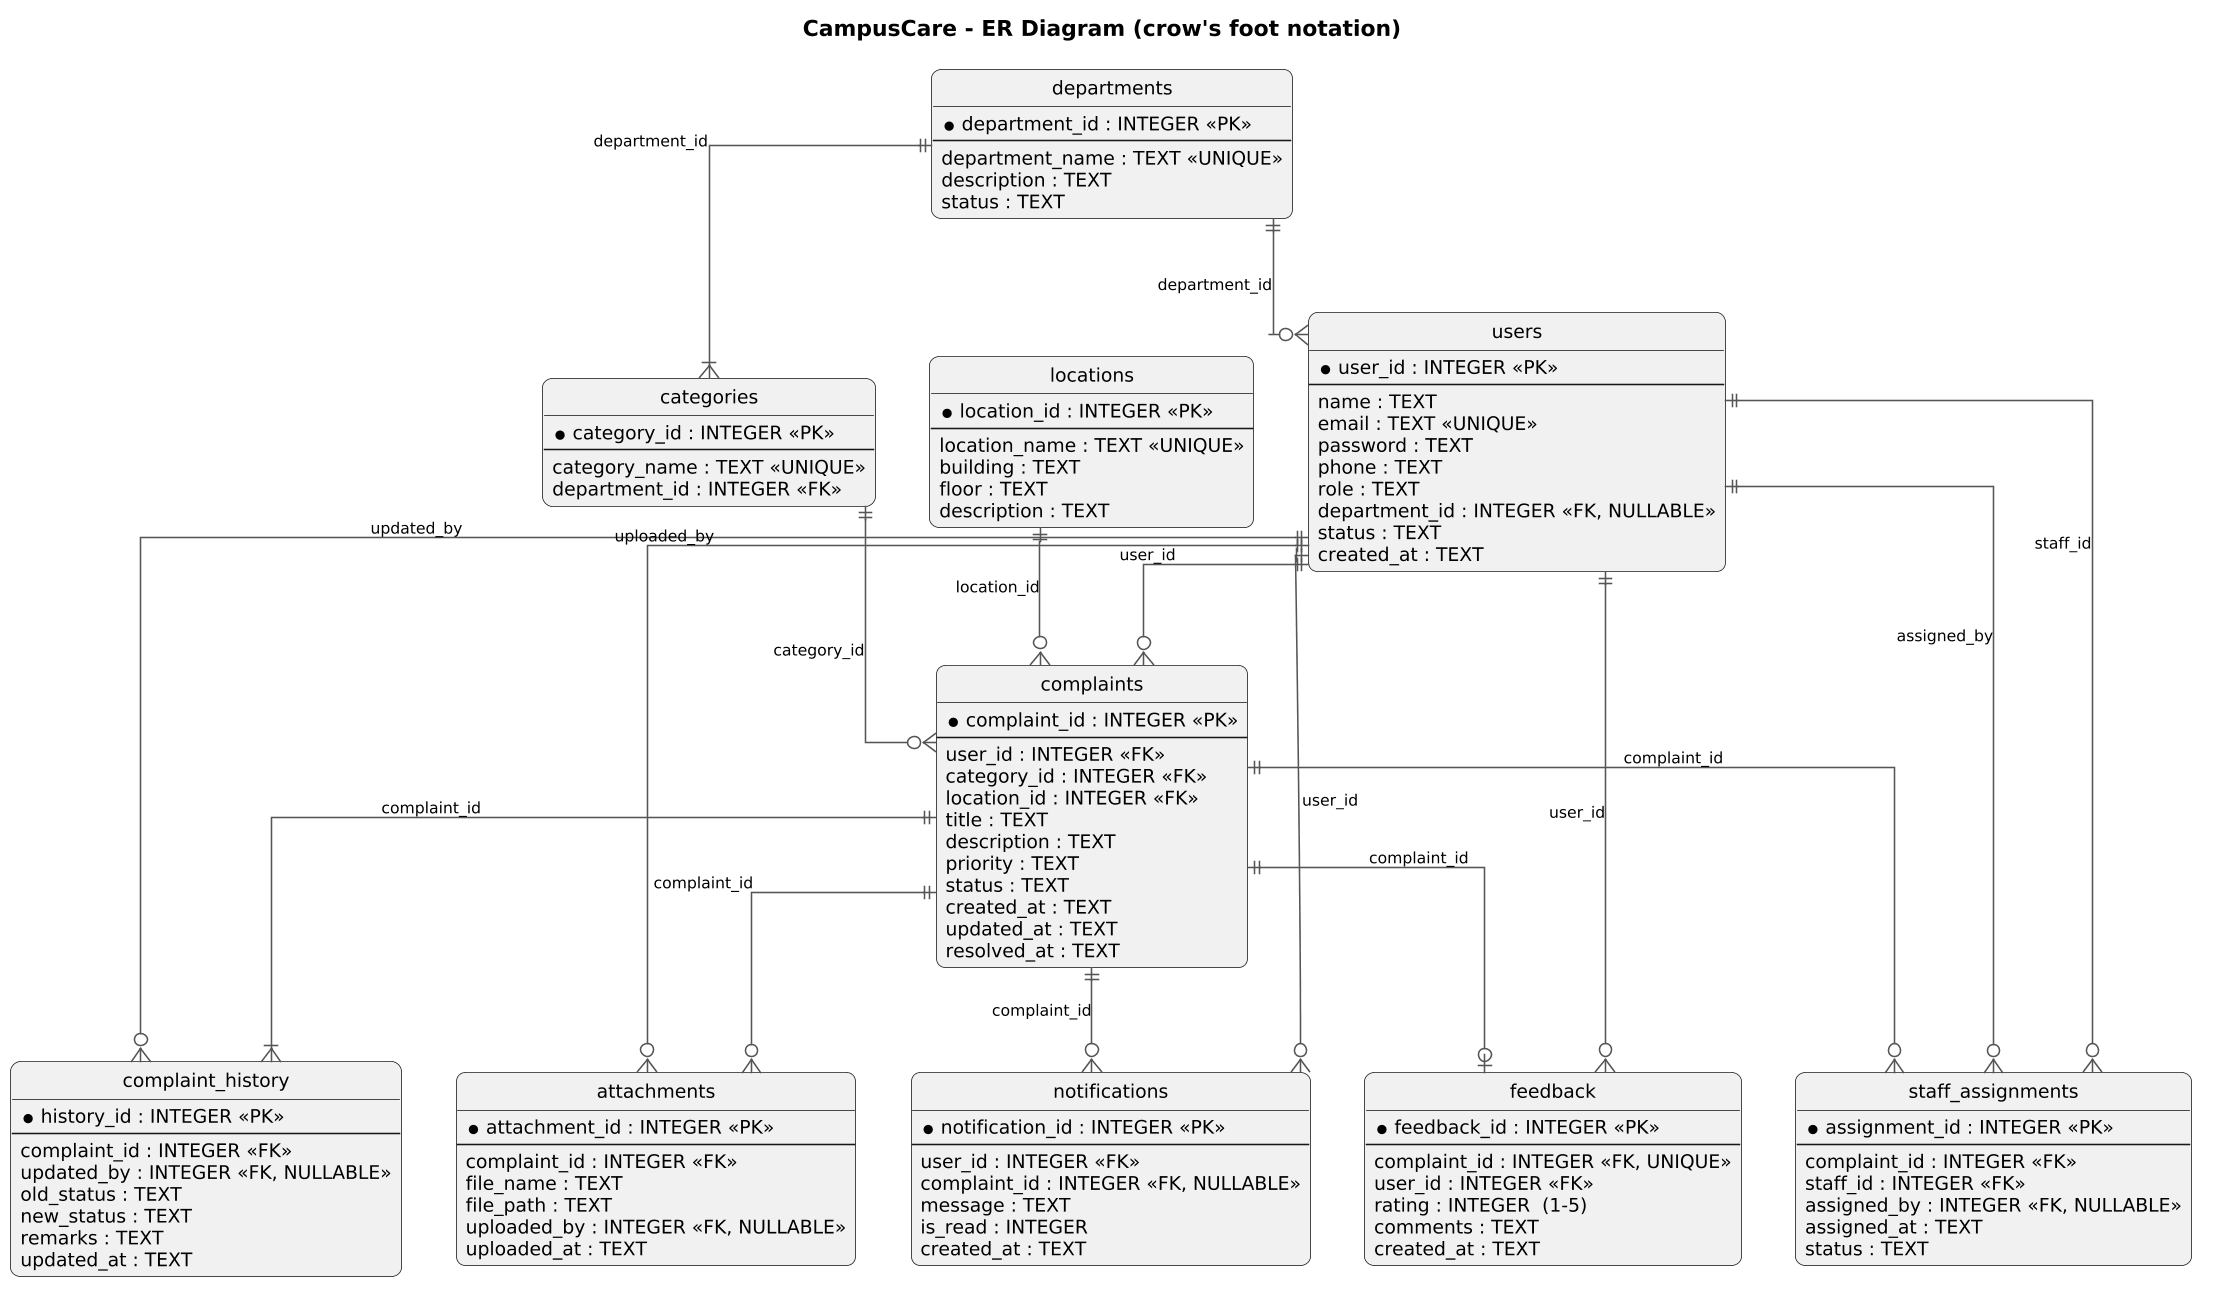

The diagram above was rendered by PlantUML. Its source (embedded in the PNG):
@startuml
title CampusCare - ER Diagram (crow's foot notation)
skinparam backgroundColor white
skinparam roundCorner 12
skinparam shadowing false
skinparam defaultFontSize 12
skinparam dpi 150
skinparam linetype ortho
skinparam entity {
  BackgroundColor #EAF2FB
  BorderColor #2F5D8A
}
skinparam ArrowColor #555555
skinparam ArrowFontSize 10
hide circle
hide empty members

entity departments {
  * department_id : INTEGER <<PK>>
  --
  department_name : TEXT <<UNIQUE>>
  description : TEXT
  status : TEXT
}

entity users {
  * user_id : INTEGER <<PK>>
  --
  name : TEXT
  email : TEXT <<UNIQUE>>
  password : TEXT
  phone : TEXT
  role : TEXT
  department_id : INTEGER <<FK, NULLABLE>>
  status : TEXT
  created_at : TEXT
}

entity categories {
  * category_id : INTEGER <<PK>>
  --
  category_name : TEXT <<UNIQUE>>
  department_id : INTEGER <<FK>>
}

entity locations {
  * location_id : INTEGER <<PK>>
  --
  location_name : TEXT <<UNIQUE>>
  building : TEXT
  floor : TEXT
  description : TEXT
}

entity complaints {
  * complaint_id : INTEGER <<PK>>
  --
  user_id : INTEGER <<FK>>
  category_id : INTEGER <<FK>>
  location_id : INTEGER <<FK>>
  title : TEXT
  description : TEXT
  priority : TEXT
  status : TEXT
  created_at : TEXT
  updated_at : TEXT
  resolved_at : TEXT
}

entity staff_assignments {
  * assignment_id : INTEGER <<PK>>
  --
  complaint_id : INTEGER <<FK>>
  staff_id : INTEGER <<FK>>
  assigned_by : INTEGER <<FK, NULLABLE>>
  assigned_at : TEXT
  status : TEXT
}

entity complaint_history {
  * history_id : INTEGER <<PK>>
  --
  complaint_id : INTEGER <<FK>>
  updated_by : INTEGER <<FK, NULLABLE>>
  old_status : TEXT
  new_status : TEXT
  remarks : TEXT
  updated_at : TEXT
}

entity attachments {
  * attachment_id : INTEGER <<PK>>
  --
  complaint_id : INTEGER <<FK>>
  file_name : TEXT
  file_path : TEXT
  uploaded_by : INTEGER <<FK, NULLABLE>>
  uploaded_at : TEXT
}

entity notifications {
  * notification_id : INTEGER <<PK>>
  --
  user_id : INTEGER <<FK>>
  complaint_id : INTEGER <<FK, NULLABLE>>
  message : TEXT
  is_read : INTEGER
  created_at : TEXT
}

entity feedback {
  * feedback_id : INTEGER <<PK>>
  --
  complaint_id : INTEGER <<FK, UNIQUE>>
  user_id : INTEGER <<FK>>
  rating : INTEGER  (1-5)
  comments : TEXT
  created_at : TEXT
}

departments ||--o{ users : department_id
departments ||--|{ categories : department_id
users ||--o{ complaints : user_id
categories ||--o{ complaints : category_id
locations ||--o{ complaints : location_id
complaints ||--o{ staff_assignments : complaint_id
users ||--o{ staff_assignments : staff_id
users ||--o{ staff_assignments : assigned_by
complaints ||--|{ complaint_history : complaint_id
users ||--o{ complaint_history : updated_by
complaints ||--o{ attachments : complaint_id
users ||--o{ attachments : uploaded_by
users ||--o{ notifications : user_id
complaints ||--o{ notifications : complaint_id
complaints ||--o| feedback : complaint_id
users ||--o{ feedback : user_id
@enduml